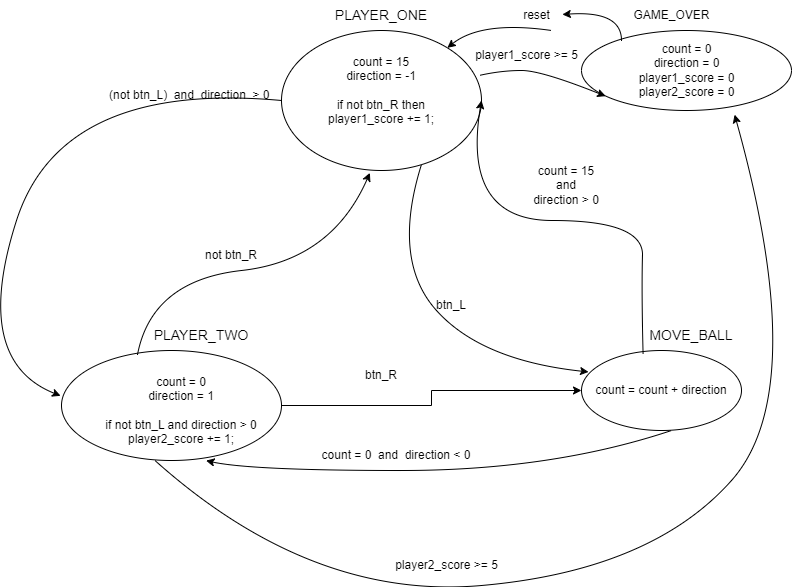

The diagram above was exported from draw.io. Its source (the exported page's mxGraphModel, read from the mxfile embedded in the PNG):
<mxGraphModel dx="1195" dy="616" grid="1" gridSize="10" guides="1" tooltips="1" connect="1" arrows="1" fold="1" page="1" pageScale="1" pageWidth="850" pageHeight="1100" math="0" shadow="0">
  <root>
    <mxCell id="0" />
    <mxCell id="1" parent="0" />
    <mxCell id="7iZFxbADaKFgo7puizIa-12" style="edgeStyle=orthogonalEdgeStyle;rounded=0;orthogonalLoop=1;jettySize=auto;html=1;exitX=1;exitY=0.5;exitDx=0;exitDy=0;entryX=0;entryY=0.5;entryDx=0;entryDy=0;" parent="1" source="7iZFxbADaKFgo7puizIa-1" target="7iZFxbADaKFgo7puizIa-2" edge="1">
      <mxGeometry relative="1" as="geometry" />
    </mxCell>
    <mxCell id="7iZFxbADaKFgo7puizIa-1" value="" style="ellipse;whiteSpace=wrap;html=1;fillColor=none;" parent="1" vertex="1">
      <mxGeometry x="100" y="350" width="220" height="110" as="geometry" />
    </mxCell>
    <mxCell id="7iZFxbADaKFgo7puizIa-2" value="" style="ellipse;whiteSpace=wrap;html=1;fillColor=none;" parent="1" vertex="1">
      <mxGeometry x="620" y="350" width="160" height="80" as="geometry" />
    </mxCell>
    <mxCell id="7iZFxbADaKFgo7puizIa-3" value="" style="ellipse;whiteSpace=wrap;html=1;fillColor=none;" parent="1" vertex="1">
      <mxGeometry x="320" y="30" width="200" height="140" as="geometry" />
    </mxCell>
    <mxCell id="7iZFxbADaKFgo7puizIa-15" value="&lt;font style=&quot;font-size: 14px;&quot;&gt;PLAYER_ONE&lt;/font&gt;" style="text;html=1;strokeColor=none;fillColor=none;align=center;verticalAlign=middle;whiteSpace=wrap;rounded=0;" parent="1" vertex="1">
      <mxGeometry x="390" width="60" height="30" as="geometry" />
    </mxCell>
    <mxCell id="7iZFxbADaKFgo7puizIa-16" value="&lt;font style=&quot;font-size: 14px;&quot;&gt;PLAYER_TWO&lt;/font&gt;" style="text;html=1;strokeColor=none;fillColor=none;align=center;verticalAlign=middle;whiteSpace=wrap;rounded=0;" parent="1" vertex="1">
      <mxGeometry x="210" y="320" width="60" height="30" as="geometry" />
    </mxCell>
    <mxCell id="7iZFxbADaKFgo7puizIa-17" value="&lt;font style=&quot;font-size: 14px;&quot;&gt;MOVE_BALL&lt;/font&gt;" style="text;html=1;strokeColor=none;fillColor=none;align=center;verticalAlign=middle;whiteSpace=wrap;rounded=0;" parent="1" vertex="1">
      <mxGeometry x="700" y="320" width="60" height="30" as="geometry" />
    </mxCell>
    <mxCell id="7iZFxbADaKFgo7puizIa-18" value="btn_R" style="text;html=1;strokeColor=none;fillColor=none;align=center;verticalAlign=middle;whiteSpace=wrap;rounded=0;" parent="1" vertex="1">
      <mxGeometry x="390" y="360" width="60" height="30" as="geometry" />
    </mxCell>
    <mxCell id="7iZFxbADaKFgo7puizIa-19" value="count = 0&amp;nbsp; and&amp;nbsp; direction &amp;lt; 0" style="text;html=1;strokeColor=none;fillColor=none;align=center;verticalAlign=middle;whiteSpace=wrap;rounded=0;" parent="1" vertex="1">
      <mxGeometry x="340" y="440" width="190" height="30" as="geometry" />
    </mxCell>
    <mxCell id="7iZFxbADaKFgo7puizIa-20" value="btn_L" style="text;html=1;strokeColor=none;fillColor=none;align=center;verticalAlign=middle;whiteSpace=wrap;rounded=0;" parent="1" vertex="1">
      <mxGeometry x="460" y="290" width="60" height="30" as="geometry" />
    </mxCell>
    <mxCell id="7iZFxbADaKFgo7puizIa-21" value="not btn_R" style="text;html=1;strokeColor=none;fillColor=none;align=center;verticalAlign=middle;whiteSpace=wrap;rounded=0;" parent="1" vertex="1">
      <mxGeometry x="240" y="240" width="60" height="30" as="geometry" />
    </mxCell>
    <mxCell id="7iZFxbADaKFgo7puizIa-22" value="(not btn_L)&amp;nbsp; and&amp;nbsp; direction&amp;nbsp; &amp;gt; 0&amp;nbsp;" style="text;html=1;strokeColor=none;fillColor=none;align=center;verticalAlign=middle;whiteSpace=wrap;rounded=0;" parent="1" vertex="1">
      <mxGeometry x="140" y="80" width="180" height="30" as="geometry" />
    </mxCell>
    <mxCell id="7iZFxbADaKFgo7puizIa-23" value="count = 15&lt;br&gt;and&lt;br&gt;direction &amp;gt; 0" style="text;html=1;strokeColor=none;fillColor=none;align=center;verticalAlign=middle;whiteSpace=wrap;rounded=0;" parent="1" vertex="1">
      <mxGeometry x="570" y="170" width="70" height="30" as="geometry" />
    </mxCell>
    <mxCell id="7iZFxbADaKFgo7puizIa-24" value="count = 15&lt;br&gt;direction = -1&lt;br&gt;&lt;br&gt;if not btn_R then&lt;br&gt;player1_score += 1;" style="text;html=1;strokeColor=none;fillColor=none;align=center;verticalAlign=middle;whiteSpace=wrap;rounded=0;" parent="1" vertex="1">
      <mxGeometry x="285" y="35" width="270" height="110" as="geometry" />
    </mxCell>
    <mxCell id="7iZFxbADaKFgo7puizIa-25" value="count = 0&lt;br&gt;direction = 1&lt;br&gt;&lt;br&gt;if not btn_L and direction &amp;gt; 0&lt;br&gt;player2_score += 1;" style="text;html=1;strokeColor=none;fillColor=none;align=center;verticalAlign=middle;whiteSpace=wrap;rounded=0;" parent="1" vertex="1">
      <mxGeometry x="100" y="360" width="240" height="100" as="geometry" />
    </mxCell>
    <mxCell id="7iZFxbADaKFgo7puizIa-26" value="count = count + direction" style="text;html=1;strokeColor=none;fillColor=none;align=center;verticalAlign=middle;whiteSpace=wrap;rounded=0;" parent="1" vertex="1">
      <mxGeometry x="630" y="375" width="140" height="30" as="geometry" />
    </mxCell>
    <mxCell id="aPnkP9DaqMtPUE73cpma-1" value="" style="curved=1;endArrow=classic;html=1;rounded=0;exitX=0.385;exitY=0.047;exitDx=0;exitDy=0;exitPerimeter=0;entryX=1;entryY=0.5;entryDx=0;entryDy=0;" parent="1" source="7iZFxbADaKFgo7puizIa-2" target="7iZFxbADaKFgo7puizIa-3" edge="1">
      <mxGeometry width="50" height="50" relative="1" as="geometry">
        <mxPoint x="590" y="250" as="sourcePoint" />
        <mxPoint x="640" y="200" as="targetPoint" />
        <Array as="points">
          <mxPoint x="680" y="290" />
          <mxPoint x="682" y="220" />
          <mxPoint x="500" y="220" />
        </Array>
      </mxGeometry>
    </mxCell>
    <mxCell id="aPnkP9DaqMtPUE73cpma-2" value="" style="curved=1;endArrow=classic;html=1;rounded=0;entryX=0.044;entryY=0.268;entryDx=0;entryDy=0;entryPerimeter=0;exitX=0.699;exitY=0.961;exitDx=0;exitDy=0;exitPerimeter=0;" parent="1" source="7iZFxbADaKFgo7puizIa-3" target="7iZFxbADaKFgo7puizIa-2" edge="1">
      <mxGeometry width="50" height="50" relative="1" as="geometry">
        <mxPoint x="420" y="390" as="sourcePoint" />
        <mxPoint x="470" y="340" as="targetPoint" />
        <Array as="points">
          <mxPoint x="430" y="260" />
          <mxPoint x="520" y="360" />
        </Array>
      </mxGeometry>
    </mxCell>
    <mxCell id="aPnkP9DaqMtPUE73cpma-3" value="" style="curved=1;endArrow=classic;html=1;rounded=0;entryX=0.442;entryY=1.017;entryDx=0;entryDy=0;entryPerimeter=0;exitX=0.345;exitY=0.042;exitDx=0;exitDy=0;exitPerimeter=0;" parent="1" source="7iZFxbADaKFgo7puizIa-1" target="7iZFxbADaKFgo7puizIa-3" edge="1">
      <mxGeometry width="50" height="50" relative="1" as="geometry">
        <mxPoint x="400" y="350" as="sourcePoint" />
        <mxPoint x="450" y="300" as="targetPoint" />
        <Array as="points">
          <mxPoint x="190" y="280" />
          <mxPoint x="370" y="260" />
        </Array>
      </mxGeometry>
    </mxCell>
    <mxCell id="aPnkP9DaqMtPUE73cpma-4" value="" style="curved=1;endArrow=classic;html=1;rounded=0;entryX=0.657;entryY=1.001;entryDx=0;entryDy=0;entryPerimeter=0;" parent="1" target="7iZFxbADaKFgo7puizIa-1" edge="1">
      <mxGeometry width="50" height="50" relative="1" as="geometry">
        <mxPoint x="710" y="430" as="sourcePoint" />
        <mxPoint x="600" y="420" as="targetPoint" />
        <Array as="points">
          <mxPoint x="590" y="470" />
          <mxPoint x="290" y="470" />
        </Array>
      </mxGeometry>
    </mxCell>
    <mxCell id="aPnkP9DaqMtPUE73cpma-5" value="" style="curved=1;endArrow=classic;html=1;rounded=0;entryX=-0.004;entryY=0.412;entryDx=0;entryDy=0;entryPerimeter=0;exitX=0;exitY=0.5;exitDx=0;exitDy=0;" parent="1" source="7iZFxbADaKFgo7puizIa-3" target="7iZFxbADaKFgo7puizIa-1" edge="1">
      <mxGeometry width="50" height="50" relative="1" as="geometry">
        <mxPoint x="170" y="220" as="sourcePoint" />
        <mxPoint x="80" y="370" as="targetPoint" />
        <Array as="points">
          <mxPoint x="100" y="80" />
          <mxPoint x="10" y="360" />
        </Array>
      </mxGeometry>
    </mxCell>
    <mxCell id="wBGnf4TRm_l1of8J_faY-1" value="" style="curved=1;endArrow=classic;html=1;rounded=0;" parent="1" target="7iZFxbADaKFgo7puizIa-3" edge="1">
      <mxGeometry width="50" height="50" relative="1" as="geometry">
        <mxPoint x="590" y="30" as="sourcePoint" />
        <mxPoint x="590" y="30" as="targetPoint" />
        <Array as="points">
          <mxPoint x="520" y="20" />
        </Array>
      </mxGeometry>
    </mxCell>
    <mxCell id="wBGnf4TRm_l1of8J_faY-2" value="reset" style="text;html=1;align=center;verticalAlign=middle;resizable=0;points=[];autosize=1;strokeColor=none;fillColor=none;" parent="1" vertex="1">
      <mxGeometry x="550" width="50" height="30" as="geometry" />
    </mxCell>
    <mxCell id="Y0TfRohmXHnz7Oe8X65d-2" value="" style="ellipse;whiteSpace=wrap;html=1;fillColor=none;" vertex="1" parent="1">
      <mxGeometry x="620" y="30" width="210" height="80" as="geometry" />
    </mxCell>
    <mxCell id="Y0TfRohmXHnz7Oe8X65d-3" value="GAME_OVER" style="text;html=1;align=center;verticalAlign=middle;resizable=0;points=[];autosize=1;strokeColor=none;fillColor=none;" vertex="1" parent="1">
      <mxGeometry x="660" width="100" height="30" as="geometry" />
    </mxCell>
    <mxCell id="Y0TfRohmXHnz7Oe8X65d-5" value="count = 0&lt;br&gt;direction = 0&lt;br&gt;player1_score = 0&lt;br&gt;player2_score = 0" style="text;html=1;align=center;verticalAlign=middle;resizable=0;points=[];autosize=1;strokeColor=none;fillColor=none;" vertex="1" parent="1">
      <mxGeometry x="665" y="35" width="120" height="70" as="geometry" />
    </mxCell>
    <mxCell id="Y0TfRohmXHnz7Oe8X65d-6" value="" style="curved=1;endArrow=classic;html=1;rounded=0;entryX=0.729;entryY=1.052;entryDx=0;entryDy=0;entryPerimeter=0;exitX=0.389;exitY=0.999;exitDx=0;exitDy=0;exitPerimeter=0;" edge="1" parent="1" source="7iZFxbADaKFgo7puizIa-25" target="Y0TfRohmXHnz7Oe8X65d-2">
      <mxGeometry width="50" height="50" relative="1" as="geometry">
        <mxPoint x="550" y="110" as="sourcePoint" />
        <mxPoint x="600" y="60" as="targetPoint" />
        <Array as="points">
          <mxPoint x="350" y="600" />
          <mxPoint x="690" y="570" />
          <mxPoint x="850" y="390" />
        </Array>
      </mxGeometry>
    </mxCell>
    <mxCell id="Y0TfRohmXHnz7Oe8X65d-7" value="player2_score &amp;gt;= 5" style="text;html=1;align=center;verticalAlign=middle;resizable=0;points=[];autosize=1;strokeColor=none;fillColor=none;" vertex="1" parent="1">
      <mxGeometry x="420" y="550" width="130" height="30" as="geometry" />
    </mxCell>
    <mxCell id="Y0TfRohmXHnz7Oe8X65d-8" value="" style="curved=1;endArrow=classic;html=1;rounded=0;entryX=0.115;entryY=0.821;entryDx=0;entryDy=0;entryPerimeter=0;exitX=0.992;exitY=0.32;exitDx=0;exitDy=0;exitPerimeter=0;" edge="1" parent="1" source="7iZFxbADaKFgo7puizIa-3" target="Y0TfRohmXHnz7Oe8X65d-2">
      <mxGeometry width="50" height="50" relative="1" as="geometry">
        <mxPoint x="690" y="150" as="sourcePoint" />
        <mxPoint x="570" y="70" as="targetPoint" />
        <Array as="points">
          <mxPoint x="540" y="70" />
          <mxPoint x="580" y="70" />
        </Array>
      </mxGeometry>
    </mxCell>
    <mxCell id="Y0TfRohmXHnz7Oe8X65d-9" value="" style="curved=1;endArrow=classic;html=1;rounded=0;entryX=1.017;entryY=0.467;entryDx=0;entryDy=0;entryPerimeter=0;" edge="1" parent="1" target="wBGnf4TRm_l1of8J_faY-2">
      <mxGeometry width="50" height="50" relative="1" as="geometry">
        <mxPoint x="660" y="40" as="sourcePoint" />
        <mxPoint x="720" y="150" as="targetPoint" />
        <Array as="points">
          <mxPoint x="660" y="10" />
        </Array>
      </mxGeometry>
    </mxCell>
    <mxCell id="Y0TfRohmXHnz7Oe8X65d-10" value="player1_score &amp;gt;= 5" style="text;html=1;align=center;verticalAlign=middle;resizable=0;points=[];autosize=1;strokeColor=none;fillColor=none;" vertex="1" parent="1">
      <mxGeometry x="500" y="40" width="130" height="30" as="geometry" />
    </mxCell>
  </root>
</mxGraphModel>